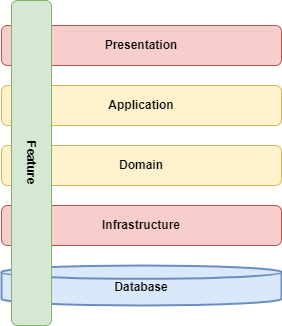

The diagram above was exported from draw.io. Its source (the exported page's mxGraphModel, read from the mxfile embedded in the PNG):
<mxGraphModel dx="1434" dy="768" grid="1" gridSize="10" guides="1" tooltips="1" connect="1" arrows="1" fold="1" page="1" pageScale="1" pageWidth="850" pageHeight="1100" math="0" shadow="0">
  <root>
    <mxCell id="0" />
    <mxCell id="1" parent="0" />
    <mxCell id="hoIVqcJ50_7qzDen5r93-2" value="Presentation" style="rounded=1;whiteSpace=wrap;html=1;fontStyle=1;fillColor=#f8cecc;strokeColor=#b85450;" parent="1" vertex="1">
      <mxGeometry x="240" y="160" width="280" height="40" as="geometry" />
    </mxCell>
    <mxCell id="hoIVqcJ50_7qzDen5r93-3" value="Application" style="rounded=1;whiteSpace=wrap;html=1;fontStyle=1;fillColor=#fff2cc;strokeColor=#d6b656;" parent="1" vertex="1">
      <mxGeometry x="240" y="220" width="280" height="40" as="geometry" />
    </mxCell>
    <mxCell id="hoIVqcJ50_7qzDen5r93-4" value="Domain" style="rounded=1;whiteSpace=wrap;html=1;fontStyle=1;fillColor=#fff2cc;strokeColor=#d6b656;" parent="1" vertex="1">
      <mxGeometry x="240" y="280" width="280" height="40" as="geometry" />
    </mxCell>
    <mxCell id="hoIVqcJ50_7qzDen5r93-5" value="Database" style="strokeWidth=2;html=1;shape=mxgraph.flowchart.database;whiteSpace=wrap;fontStyle=1;spacingTop=3;fillColor=#dae8fc;strokeColor=#6c8ebf;" parent="1" vertex="1">
      <mxGeometry x="240" y="400" width="280" height="40" as="geometry" />
    </mxCell>
    <mxCell id="hoIVqcJ50_7qzDen5r93-14" value="Infrastructure" style="rounded=1;whiteSpace=wrap;html=1;fontStyle=1;fillColor=#f8cecc;strokeColor=#b85450;" parent="1" vertex="1">
      <mxGeometry x="240" y="340" width="280" height="40" as="geometry" />
    </mxCell>
    <mxCell id="hoIVqcJ50_7qzDen5r93-22" value="Feature" style="rounded=1;whiteSpace=wrap;html=1;fontStyle=1;fillColor=#d5e8d4;strokeColor=#82b366;rotation=90;" parent="1" vertex="1">
      <mxGeometry x="107.5" y="277.5" width="325" height="40" as="geometry" />
    </mxCell>
  </root>
</mxGraphModel>